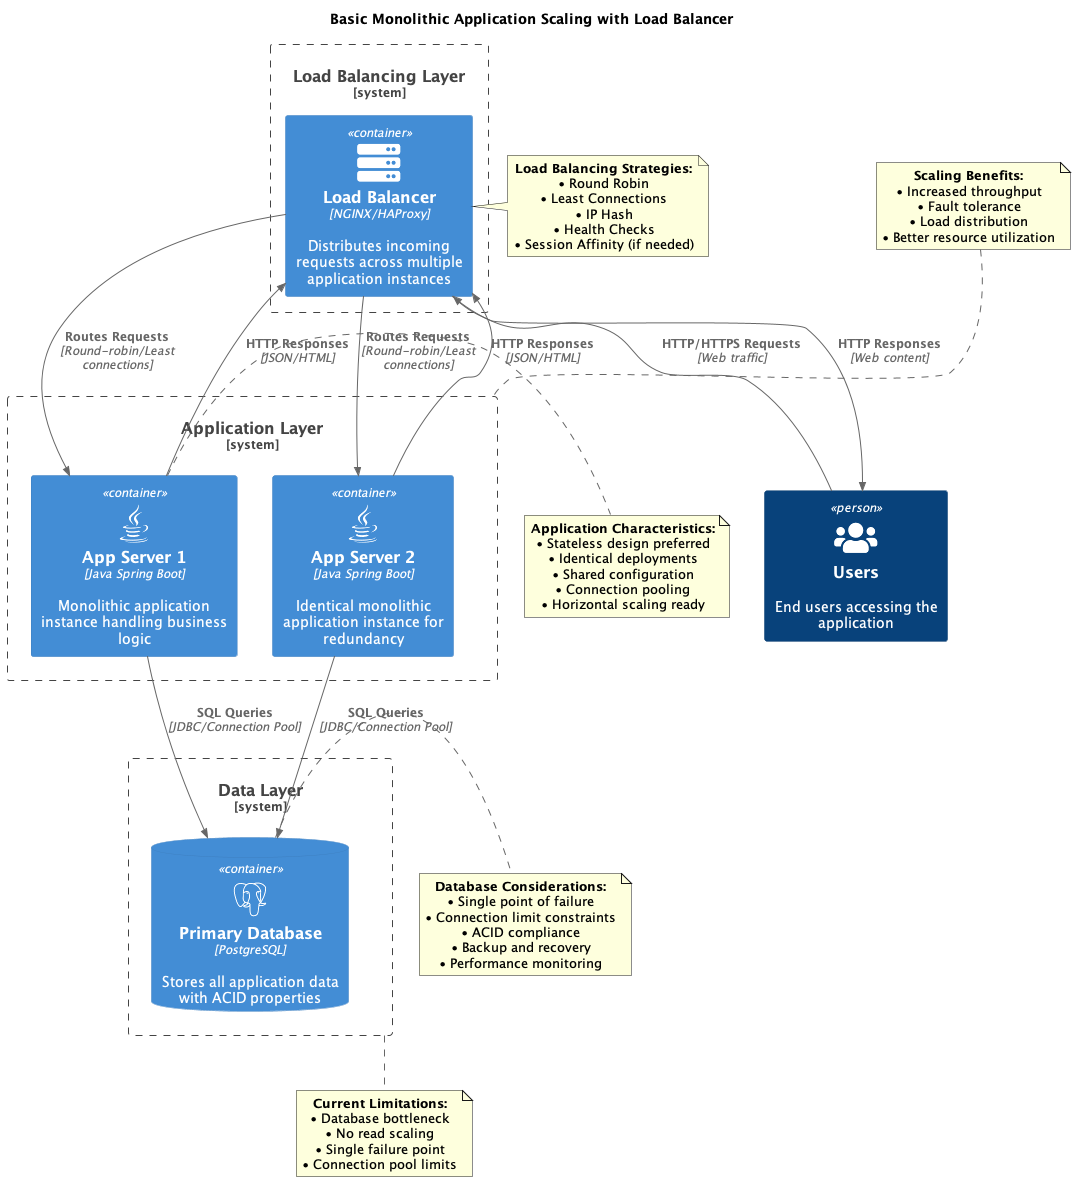

The diagram above was rendered by PlantUML. Its source (embedded in the PNG):
@startuml
!include https://raw.githubusercontent.com/plantuml-stdlib/C4-PlantUML/master/C4_Container.puml

!define DEVICONS https://raw.githubusercontent.com/tupadr3/plantuml-icon-font-sprites/master/devicons
!define FONTAWESOME https://raw.githubusercontent.com/tupadr3/plantuml-icon-font-sprites/master/font-awesome-5
!include DEVICONS/react.puml
!include DEVICONS/java.puml
!include DEVICONS/postgresql.puml
!include FONTAWESOME/users.puml
!include FONTAWESOME/server.puml
!include FONTAWESOME/database.puml

title Basic Monolithic Application Scaling with Load Balancer

Person(users, "Users", "End users accessing the application", $sprite="users")

System_Boundary(lb_boundary, "Load Balancing Layer") {
    Container(load_balancer, "Load Balancer", "NGINX/HAProxy", "Distributes incoming requests across multiple application instances", $sprite="server")
}

System_Boundary(app_boundary, "Application Layer") {
    Container(app_server_1, "App Server 1", "Java Spring Boot", "Monolithic application instance handling business logic", $sprite="java")
    Container(app_server_2, "App Server 2", "Java Spring Boot", "Identical monolithic application instance for redundancy", $sprite="java")
}

System_Boundary(data_boundary, "Data Layer") {
    ContainerDb(database, "Primary Database", "PostgreSQL", "Stores all application data with ACID properties", $sprite="postgresql")
}

' User interactions
Rel(users, load_balancer, "HTTP/HTTPS Requests", "Web traffic")

' Load balancer distribution
Rel(load_balancer, app_server_1, "Routes Requests", "Round-robin/Least connections")
Rel(load_balancer, app_server_2, "Routes Requests", "Round-robin/Least connections")

' Application to database
Rel(app_server_1, database, "SQL Queries", "JDBC/Connection Pool")
Rel(app_server_2, database, "SQL Queries", "JDBC/Connection Pool")

' Response flow
Rel(app_server_1, load_balancer, "HTTP Responses", "JSON/HTML")
Rel(app_server_2, load_balancer, "HTTP Responses", "JSON/HTML")
Rel(load_balancer, users, "HTTP Responses", "Web content")

note right of load_balancer
  **Load Balancing Strategies:**
  • Round Robin
  • Least Connections
  • IP Hash
  • Health Checks
  • Session Affinity (if needed)
end note

note right of app_server_1
  **Application Characteristics:**
  • Stateless design preferred
  • Identical deployments
  • Shared configuration
  • Connection pooling
  • Horizontal scaling ready
end note

note right of database
  **Database Considerations:**
  • Single point of failure
  • Connection limit constraints
  • ACID compliance
  • Backup and recovery
  • Performance monitoring
end note

note top of app_boundary
  **Scaling Benefits:**
  • Increased throughput
  • Fault tolerance
  • Load distribution
  • Better resource utilization
end note

note bottom of data_boundary
  **Current Limitations:**
  • Database bottleneck
  • No read scaling
  • Single failure point
  • Connection pool limits
end note

@enduml